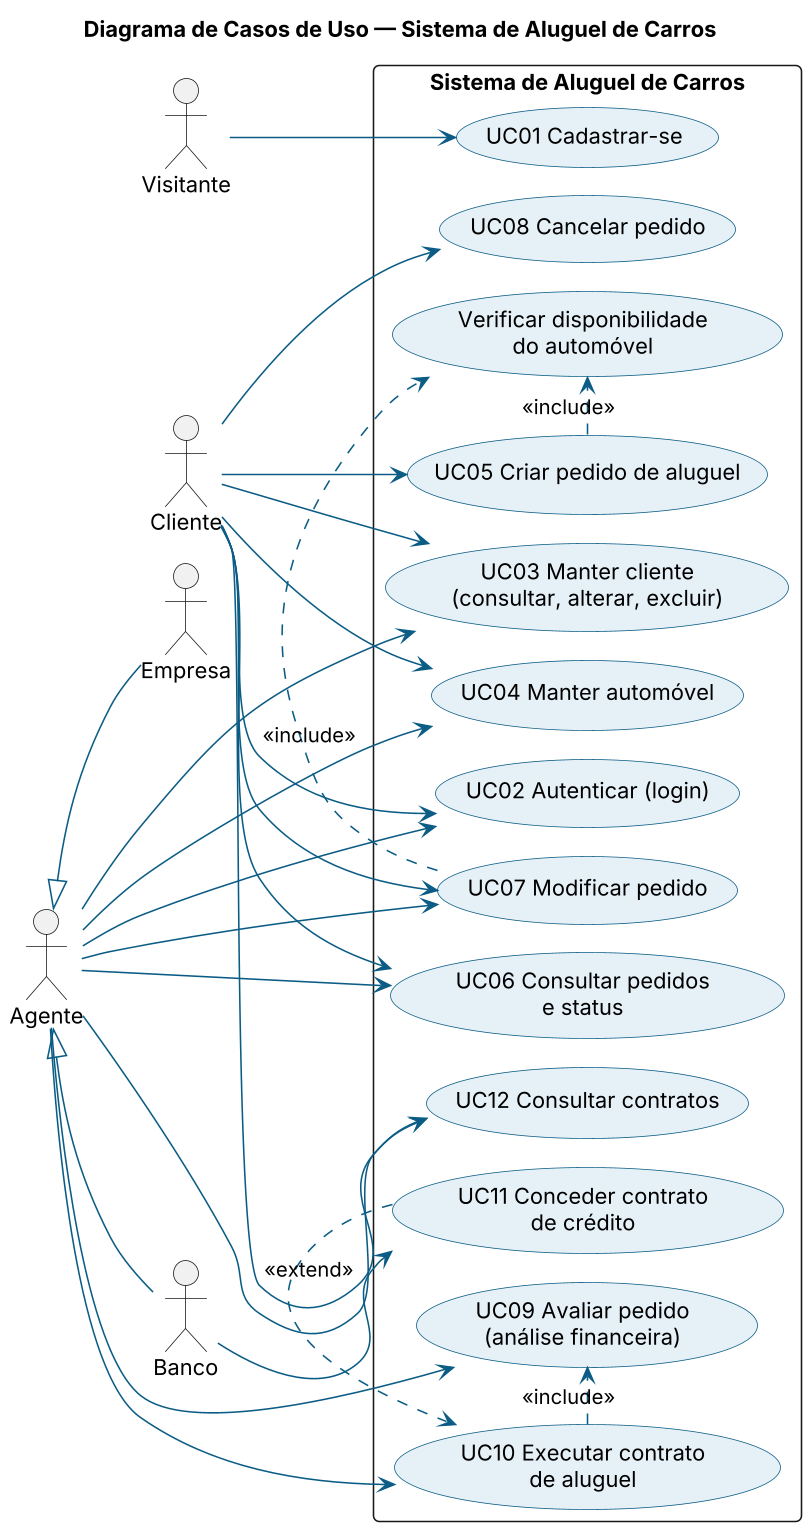

The diagram above was rendered by PlantUML. Its source (embedded in the PNG):
@startuml casos-de-uso
!pragma layout smetana
skinparamlocked dpi 150
title Diagrama de Casos de Uso — Sistema de Aluguel de Carros
skinparam shadowing false
skinparam defaultFontName Arial
skinparam roundcorner 8
skinparam ArrowColor #0b5c85
skinparam backgroundColor white
skinparam usecaseBackgroundColor #e6f1f7
skinparam usecaseBorderColor #0b5c85
left to right direction
actor "Visitante" as V
actor "Cliente" as C
actor "Agente" as A
actor "Empresa" as E
actor "Banco" as B
A <|-- E
A <|-- B

rectangle "Sistema de Aluguel de Carros" {
  usecase "UC01 Cadastrar-se" as UC01
  usecase "UC02 Autenticar (login)" as UC02
  usecase "UC03 Manter cliente\n(consultar, alterar, excluir)" as UC03
  usecase "UC04 Manter automóvel" as UC04
  usecase "UC05 Criar pedido de aluguel" as UC05
  usecase "UC06 Consultar pedidos\ne status" as UC06
  usecase "UC07 Modificar pedido" as UC07
  usecase "UC08 Cancelar pedido" as UC08
  usecase "UC09 Avaliar pedido\n(análise financeira)" as UC09
  usecase "UC10 Executar contrato\nde aluguel" as UC10
  usecase "UC11 Conceder contrato\nde crédito" as UC11
  usecase "UC12 Consultar contratos" as UC12
  usecase "Verificar disponibilidade\ndo automóvel" as UCD
}

V --> UC01
C --> UC02
A --> UC02
C --> UC03
A --> UC03
C --> UC04
A --> UC04
C --> UC05
C --> UC06
A --> UC06
C --> UC07
A --> UC07
C --> UC08
A --> UC09
A --> UC10
B --> UC11
C --> UC12
A --> UC12

UC05 .> UCD : <<include>>
UC07 .> UCD : <<include>>
UC11 .> UC10 : <<extend>>
UC10 .> UC09 : <<include>>
@enduml